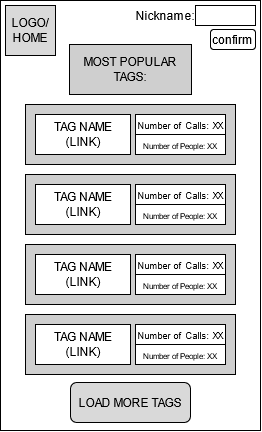

The diagram above was exported from draw.io. Its source (the exported page's mxGraphModel, read from the mxfile embedded in the PNG):
<mxGraphModel dx="526" dy="783" grid="1" gridSize="10" guides="1" tooltips="1" connect="1" arrows="1" fold="1" page="1" pageScale="1" pageWidth="850" pageHeight="1100" math="0" shadow="0">
  <root>
    <mxCell id="0" />
    <mxCell id="1" parent="0" />
    <mxCell id="0zzA1e_3EcnSLJ77i-Xj-1" value="" style="rounded=0;whiteSpace=wrap;html=1;" parent="1" vertex="1">
      <mxGeometry x="295" y="335" width="260" height="430" as="geometry" />
    </mxCell>
    <mxCell id="0zzA1e_3EcnSLJ77i-Xj-3" value="MOST POPULAR TAGS:" style="rounded=0;whiteSpace=wrap;html=1;fillColor=#CFCFCF;" parent="1" vertex="1">
      <mxGeometry x="364" y="379" width="122" height="50" as="geometry" />
    </mxCell>
    <mxCell id="0zzA1e_3EcnSLJ77i-Xj-4" value="" style="rounded=0;whiteSpace=wrap;html=1;fillColor=#CFCFCF;" parent="1" vertex="1">
      <mxGeometry x="320" y="439" width="210" height="60" as="geometry" />
    </mxCell>
    <mxCell id="0zzA1e_3EcnSLJ77i-Xj-6" value="" style="rounded=0;whiteSpace=wrap;html=1;" parent="1" vertex="1">
      <mxGeometry x="330" y="449" width="95" height="40" as="geometry" />
    </mxCell>
    <mxCell id="0zzA1e_3EcnSLJ77i-Xj-5" value="&lt;div&gt;TAG NAME&lt;/div&gt;&lt;div&gt; (LINK)&lt;/div&gt;" style="text;html=1;strokeColor=none;fillColor=none;align=center;verticalAlign=middle;whiteSpace=wrap;rounded=0;" parent="1" vertex="1">
      <mxGeometry x="342.5" y="459" width="70" height="20" as="geometry" />
    </mxCell>
    <mxCell id="0zzA1e_3EcnSLJ77i-Xj-7" value="&lt;font style=&quot;font-size: 9px&quot;&gt;Number of Calls: XX&lt;br&gt;&lt;/font&gt;" style="rounded=0;whiteSpace=wrap;html=1;" parent="1" vertex="1">
      <mxGeometry x="430" y="449" width="90" height="20" as="geometry" />
    </mxCell>
    <mxCell id="0zzA1e_3EcnSLJ77i-Xj-8" value="&lt;font style=&quot;font-size: 8px&quot;&gt;&lt;font style=&quot;font-size: 8px&quot;&gt;Number of People: XX&lt;/font&gt;&lt;br&gt;&lt;/font&gt;" style="rounded=0;whiteSpace=wrap;html=1;" parent="1" vertex="1">
      <mxGeometry x="430" y="469" width="90" height="20" as="geometry" />
    </mxCell>
    <mxCell id="0zzA1e_3EcnSLJ77i-Xj-10" value="" style="rounded=0;whiteSpace=wrap;html=1;fillColor=#CFCFCF;" parent="1" vertex="1">
      <mxGeometry x="320" y="509" width="210" height="60" as="geometry" />
    </mxCell>
    <mxCell id="0zzA1e_3EcnSLJ77i-Xj-11" value="" style="rounded=0;whiteSpace=wrap;html=1;" parent="1" vertex="1">
      <mxGeometry x="330" y="519" width="95" height="40" as="geometry" />
    </mxCell>
    <mxCell id="0zzA1e_3EcnSLJ77i-Xj-12" value="&lt;div&gt;TAG NAME&lt;/div&gt;&lt;div&gt; (LINK)&lt;/div&gt;" style="text;html=1;strokeColor=none;fillColor=none;align=center;verticalAlign=middle;whiteSpace=wrap;rounded=0;" parent="1" vertex="1">
      <mxGeometry x="342.5" y="529" width="70" height="20" as="geometry" />
    </mxCell>
    <mxCell id="0zzA1e_3EcnSLJ77i-Xj-13" value="&lt;font style=&quot;font-size: 9px&quot;&gt;Number of Calls: XX&lt;br&gt;&lt;/font&gt;" style="rounded=0;whiteSpace=wrap;html=1;" parent="1" vertex="1">
      <mxGeometry x="430" y="519" width="90" height="20" as="geometry" />
    </mxCell>
    <mxCell id="0zzA1e_3EcnSLJ77i-Xj-14" value="&lt;font style=&quot;font-size: 8px&quot;&gt;&lt;font style=&quot;font-size: 8px&quot;&gt;Number of People: XX&lt;/font&gt;&lt;br&gt;&lt;/font&gt;" style="rounded=0;whiteSpace=wrap;html=1;" parent="1" vertex="1">
      <mxGeometry x="430" y="539" width="90" height="20" as="geometry" />
    </mxCell>
    <mxCell id="0zzA1e_3EcnSLJ77i-Xj-15" value="" style="rounded=0;whiteSpace=wrap;html=1;fillColor=#CFCFCF;" parent="1" vertex="1">
      <mxGeometry x="320" y="579" width="210" height="60" as="geometry" />
    </mxCell>
    <mxCell id="0zzA1e_3EcnSLJ77i-Xj-16" value="" style="rounded=0;whiteSpace=wrap;html=1;" parent="1" vertex="1">
      <mxGeometry x="330" y="589" width="95" height="40" as="geometry" />
    </mxCell>
    <mxCell id="0zzA1e_3EcnSLJ77i-Xj-17" value="&lt;div&gt;TAG NAME&lt;/div&gt;&lt;div&gt; (LINK)&lt;/div&gt;" style="text;html=1;strokeColor=none;fillColor=none;align=center;verticalAlign=middle;whiteSpace=wrap;rounded=0;" parent="1" vertex="1">
      <mxGeometry x="342.5" y="599" width="70" height="20" as="geometry" />
    </mxCell>
    <mxCell id="0zzA1e_3EcnSLJ77i-Xj-18" value="&lt;font style=&quot;font-size: 9px&quot;&gt;Number of Calls: XX&lt;br&gt;&lt;/font&gt;" style="rounded=0;whiteSpace=wrap;html=1;" parent="1" vertex="1">
      <mxGeometry x="430" y="589" width="90" height="20" as="geometry" />
    </mxCell>
    <mxCell id="0zzA1e_3EcnSLJ77i-Xj-19" value="&lt;font style=&quot;font-size: 8px&quot;&gt;&lt;font style=&quot;font-size: 8px&quot;&gt;Number of People: XX&lt;/font&gt;&lt;br&gt;&lt;/font&gt;" style="rounded=0;whiteSpace=wrap;html=1;" parent="1" vertex="1">
      <mxGeometry x="430" y="609" width="90" height="20" as="geometry" />
    </mxCell>
    <mxCell id="0zzA1e_3EcnSLJ77i-Xj-20" value="" style="rounded=0;whiteSpace=wrap;html=1;fillColor=#CFCFCF;" parent="1" vertex="1">
      <mxGeometry x="320" y="649" width="210" height="60" as="geometry" />
    </mxCell>
    <mxCell id="0zzA1e_3EcnSLJ77i-Xj-21" value="" style="rounded=0;whiteSpace=wrap;html=1;" parent="1" vertex="1">
      <mxGeometry x="330" y="659" width="95" height="40" as="geometry" />
    </mxCell>
    <mxCell id="0zzA1e_3EcnSLJ77i-Xj-22" value="&lt;div&gt;TAG NAME&lt;/div&gt;&lt;div&gt; (LINK)&lt;/div&gt;" style="text;html=1;strokeColor=none;fillColor=none;align=center;verticalAlign=middle;whiteSpace=wrap;rounded=0;" parent="1" vertex="1">
      <mxGeometry x="342.5" y="669" width="70" height="20" as="geometry" />
    </mxCell>
    <mxCell id="0zzA1e_3EcnSLJ77i-Xj-23" value="&lt;font style=&quot;font-size: 9px&quot;&gt;Number of Calls: XX&lt;br&gt;&lt;/font&gt;" style="rounded=0;whiteSpace=wrap;html=1;" parent="1" vertex="1">
      <mxGeometry x="430" y="659" width="90" height="20" as="geometry" />
    </mxCell>
    <mxCell id="0zzA1e_3EcnSLJ77i-Xj-24" value="&lt;font style=&quot;font-size: 8px&quot;&gt;&lt;font style=&quot;font-size: 8px&quot;&gt;Number of People: XX&lt;/font&gt;&lt;br&gt;&lt;/font&gt;" style="rounded=0;whiteSpace=wrap;html=1;" parent="1" vertex="1">
      <mxGeometry x="430" y="679" width="90" height="20" as="geometry" />
    </mxCell>
    <mxCell id="0zzA1e_3EcnSLJ77i-Xj-31" value="&lt;div&gt;LOGO/&lt;/div&gt;&lt;div&gt;HOME&lt;/div&gt;" style="rounded=0;whiteSpace=wrap;html=1;fillColor=#D9D9D9;" parent="1" vertex="1">
      <mxGeometry x="300" y="340" width="50" height="50" as="geometry" />
    </mxCell>
    <mxCell id="0zzA1e_3EcnSLJ77i-Xj-33" value="LOAD MORE TAGS" style="rounded=1;whiteSpace=wrap;html=1;fillColor=#D9D9D9;" parent="1" vertex="1">
      <mxGeometry x="365" y="717" width="120" height="40" as="geometry" />
    </mxCell>
    <mxCell id="_ABUJGffEP90qIbneWtM-1" value="confirm" style="rounded=1;whiteSpace=wrap;html=1;" vertex="1" parent="1">
      <mxGeometry x="505" y="364" width="45" height="20" as="geometry" />
    </mxCell>
    <mxCell id="_ABUJGffEP90qIbneWtM-2" value="Nickname:" style="text;html=1;strokeColor=none;fillColor=none;align=center;verticalAlign=middle;whiteSpace=wrap;rounded=0;" vertex="1" parent="1">
      <mxGeometry x="440" y="340" width="40" height="20" as="geometry" />
    </mxCell>
    <mxCell id="_ABUJGffEP90qIbneWtM-3" value="" style="rounded=0;whiteSpace=wrap;html=1;" vertex="1" parent="1">
      <mxGeometry x="490" y="340" width="60" height="20" as="geometry" />
    </mxCell>
  </root>
</mxGraphModel>